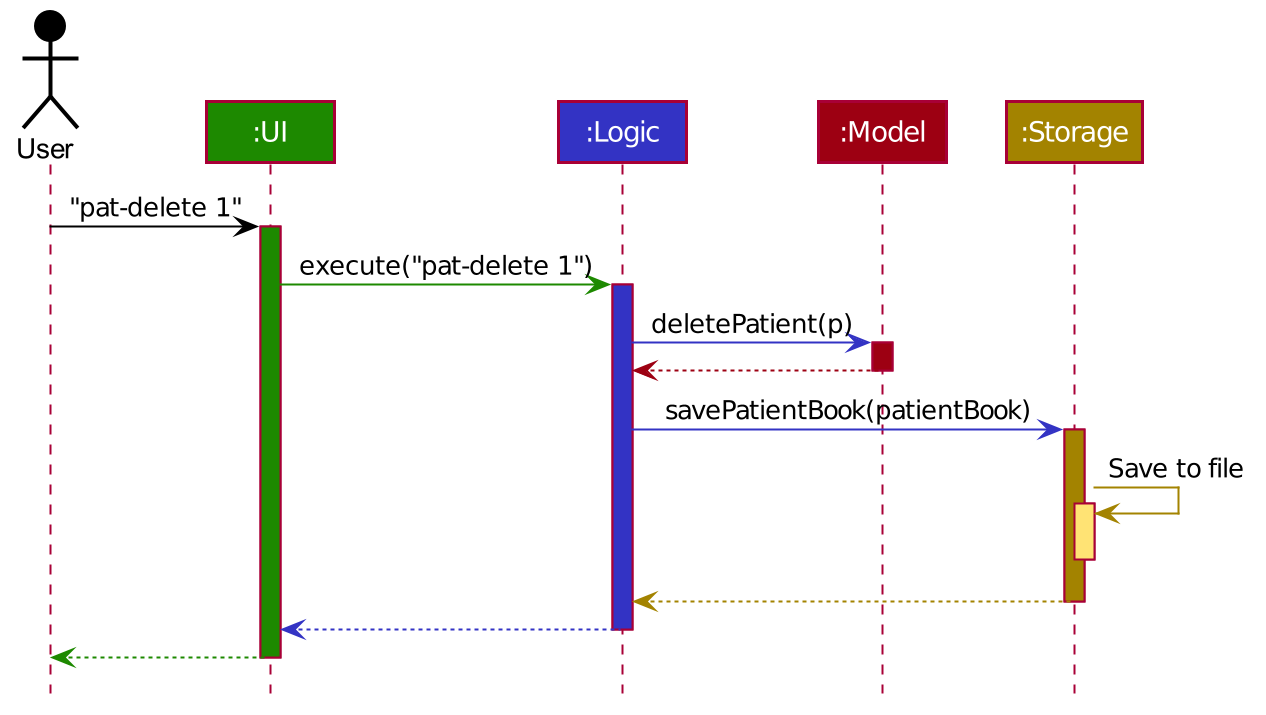

The diagram above was rendered by PlantUML. Its source (embedded in the PNG):
@startuml








skinparam ClassAttributeFontColor #FFFFFF

skinparam BackgroundColor #FFFFFFF

skinparam Shadowing false

skinparam Class {
    FontColor #FFFFFF
    BorderThickness 1
    BorderColor #FFFFFF
    StereotypeFontColor #FFFFFF
    FontName Arial
}

skinparam Actor {
    BorderColor #000000
    Color #000000
    FontName Arial
}

skinparam Sequence {
    MessageAlign center
    BoxFontSize 15
    BoxPadding 0
    BoxFontColor #FFFFFF
    FontName Arial
}

skinparam Participant {
    FontColor #FFFFFFF
    Padding 20
}

skinparam MinClassWidth 50
skinparam ParticipantPadding 10
skinparam Shadowing false
skinparam DefaultTextAlignment center
skinparam packageStyle Rectangle

hide footbox
hide members
hide circle

Actor User as user #000000
Participant ":UI" as ui #1D8900
Participant ":Logic" as logic #3333C4
Participant ":Model" as model #9D0012
Participant ":Storage" as storage #A38300

user -[#000000]> ui : "pat-delete 1"
activate ui #1D8900

ui -[#1D8900]> logic : execute("pat-delete 1")
activate logic #3333C4

logic -[#3333C4]> model : deletePatient(p)
activate model #9D0012

model -[#9D0012]-> logic
deactivate model

logic -[#3333C4]> storage : savePatientBook(patientBook)
activate storage #A38300

storage -[#A38300]> storage : Save to file
activate storage #FFE374
deactivate storage

storage --[#A38300]> logic
deactivate storage

logic --[#3333C4]> ui
deactivate logic

ui--[#1D8900]> user
deactivate ui
@enduml